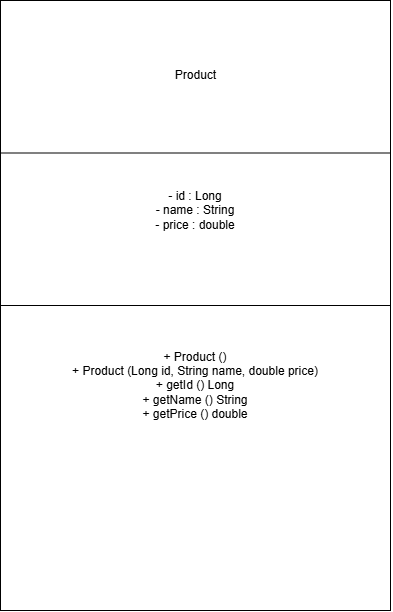

The diagram above was exported from draw.io. Its source (the exported page's mxGraphModel, read from the mxfile embedded in the PNG):
<mxGraphModel dx="691" dy="828" grid="1" gridSize="10" guides="1" tooltips="1" connect="1" arrows="1" fold="1" page="1" pageScale="1" pageWidth="827" pageHeight="1169" math="0" shadow="0">
  <root>
    <mxCell id="0" />
    <mxCell id="1" parent="0" />
    <mxCell id="_k1veSTjNYetBVEr688n-1" parent="1" style="rounded=0;whiteSpace=wrap;html=1;" value="" vertex="1">
      <mxGeometry height="610" width="390" x="270" y="80" as="geometry" />
    </mxCell>
    <mxCell id="_k1veSTjNYetBVEr688n-2" edge="1" parent="1" source="_k1veSTjNYetBVEr688n-1" style="endArrow=none;html=1;rounded=0;fontSize=12;startSize=8;endSize=8;curved=1;exitX=0;exitY=0.25;exitDx=0;exitDy=0;entryX=1;entryY=0.25;entryDx=0;entryDy=0;edgeStyle=orthogonalEdgeStyle;innerLoopWaypoints=1;" target="_k1veSTjNYetBVEr688n-1" value="">
      <mxGeometry height="50" relative="1" width="50" as="geometry">
        <mxPoint x="330" y="450" as="sourcePoint" />
        <mxPoint x="380" y="400" as="targetPoint" />
      </mxGeometry>
    </mxCell>
    <mxCell id="_k1veSTjNYetBVEr688n-3" edge="1" parent="1" source="_k1veSTjNYetBVEr688n-1" style="endArrow=none;html=1;rounded=0;fontSize=12;startSize=8;endSize=8;curved=1;exitX=0;exitY=0.5;exitDx=0;exitDy=0;entryX=1;entryY=0.5;entryDx=0;entryDy=0;" target="_k1veSTjNYetBVEr688n-1" value="">
      <mxGeometry height="50" relative="1" width="50" as="geometry">
        <mxPoint x="330" y="450" as="sourcePoint" />
        <mxPoint x="380" y="400" as="targetPoint" />
      </mxGeometry>
    </mxCell>
    <mxCell id="_k1veSTjNYetBVEr688n-5" parent="1" style="text;html=1;whiteSpace=wrap;strokeColor=none;fillColor=none;align=center;verticalAlign=middle;rounded=0;" value="Product" vertex="1">
      <mxGeometry height="90" width="135" x="397.5" y="110" as="geometry" />
    </mxCell>
    <mxCell id="_k1veSTjNYetBVEr688n-6" parent="1" style="text;html=1;whiteSpace=wrap;strokeColor=none;fillColor=none;align=center;verticalAlign=middle;rounded=0;" value="- id : Long&lt;br&gt;- name : String&lt;br&gt;- price : double" vertex="1">
      <mxGeometry height="60" width="390" x="270" y="260" as="geometry" />
    </mxCell>
    <mxCell id="_k1veSTjNYetBVEr688n-7" parent="1" style="text;html=1;whiteSpace=wrap;strokeColor=none;fillColor=none;align=center;verticalAlign=middle;rounded=0;" value="+ Product ()&lt;br&gt;+ Product (Long id, String name, double price)&lt;br&gt;+ getId () Long&lt;br&gt;+ getName () String&lt;br&gt;+ getPrice () double" vertex="1">
      <mxGeometry height="90" width="390" x="270" y="420" as="geometry" />
    </mxCell>
  </root>
</mxGraphModel>